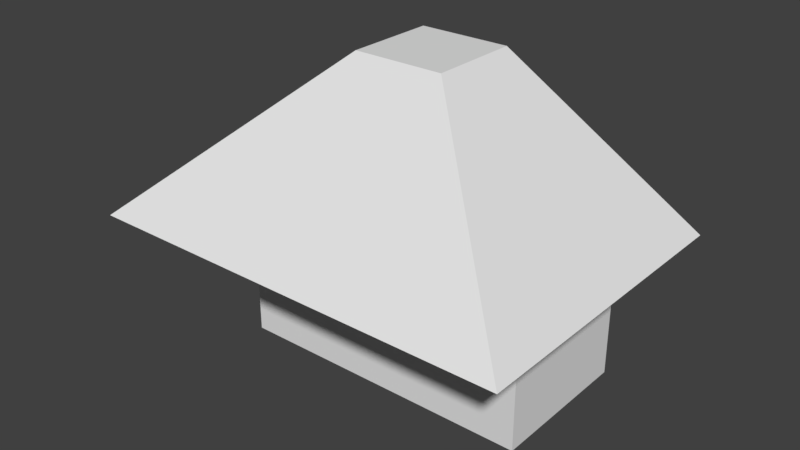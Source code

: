 # Source: autodetect_textures_3.test.blend  (saved by Blender 2.77.0; exported with 4.5.12 LTS)
import bpy
from mathutils import Matrix  # noqa: F401  (used for matrix-valued properties, if any)

bpy.ops.wm.read_factory_settings(use_empty=True)
scene = bpy.context.scene
scene.name = 'Scene'

# ---- collections
col_collection_1 = bpy.data.collections.new('Collection 1'); scene.collection.children.link(col_collection_1)

# ---- materials (node trees are filled in below, after node groups)
mat_material_brick = bpy.data.materials.new('Material_Brick')
mat_material_brick.alpha_threshold = 0.0
mat_material_brick.use_transparent_shadow = False
mat_material_brick.roughness = 0.5
mat_material_brick.line_color = (0.0, 0.0, 0.0, 1.0)
mat_roofing = bpy.data.materials.new('Roofing')
mat_roofing.alpha_threshold = 0.0
mat_roofing.use_transparent_shadow = False
mat_roofing.roughness = 0.5

# ---- material node trees

# ---- world
world_world = bpy.data.worlds.new('World'); scene.world = world_world
world_world.color = (0.05088, 0.05088, 0.05088)
world_world.use_sun_shadow = False
world_world.sun_shadow_jitter_overblur = 0.0
world_world.cycles.sampling_method = 'MANUAL'

# ---- meshes
me_cube = bpy.data.meshes.new('Cube')
me_cube.from_pydata([(-1.0, -1.0, -1.0), (-1.0, -1.0, 1.0), (-1.0, 1.0, -1.0), (-1.0, 1.0, 1.0), (3.0, -1.0, -1.0), (3.0, -1.0, 1.0), (3.0, 1.0, -1.0), (3.0, 1.0, 1.0)], [], [(1, 3, 2, 0), (3, 7, 6, 2), (7, 5, 4, 6), (5, 1, 0, 4), (0, 2, 6, 4), (5, 7, 3, 1)])
me_cube.materials.append(mat_material_brick)
me_cube.use_remesh_preserve_volume = False
me_cube.use_remesh_preserve_attributes = False
me_cube.use_mirror_vertex_groups = False
me_cube.update()
me_cube_003 = bpy.data.meshes.new('Cube.003')
me_cube_003.from_pydata([(-1.8, -2.552, -1.0), (0.4, -0.6, 1.0), (-1.8, 1.448, -1.0), (0.4, 0.6, 1.0), (3.8, -2.552, -1.0), (1.6, -0.6, 1.0), (3.8, 1.448, -1.0), (1.6, 0.6, 1.0)], [], [(1, 3, 2, 0), (3, 7, 6, 2), (7, 5, 4, 6), (5, 1, 0, 4), (0, 2, 6, 4), (5, 7, 3, 1)])
me_cube_003.materials.append(mat_roofing)
me_cube_003.use_remesh_preserve_volume = False
me_cube_003.use_remesh_preserve_attributes = False
me_cube_003.use_mirror_vertex_groups = False
me_cube_003.update()

# ---- objects
ob_house = bpy.data.objects.new('House', me_cube)
ob_roof = bpy.data.objects.new('Roof', me_cube_003)

# ---- transforms, parenting, visibility, modifiers, constraints
ob_house.location = (0.0, 0.0, 0.0)
ob_house.lineart.crease_threshold = 0.0
ob_roof.location = (0.0, 0.0, 2.0)
ob_roof.lineart.crease_threshold = 0.0

# ---- collection membership
col_collection_1.objects.link(ob_house)
col_collection_1.objects.link(ob_roof)

# ---- scene / render settings (as saved in the file)
scene.frame_start = 1; scene.frame_end = 250; scene.frame_set(1)
scene.render.engine = 'BLENDER_EEVEE_NEXT'
scene.render.resolution_percentage = 50
scene.render.dither_intensity = 0.0
scene.cycles.use_denoising = False
scene.cycles.samples = 128
scene.cycles.sampling_pattern = 'TABULATED_SOBOL'
scene.cycles.light_sampling_threshold = 0.0
scene.cycles.use_adaptive_sampling = False
scene.cycles.use_light_tree = False
scene.cycles.blur_glossy = 0.0
scene.cycles.sample_clamp_indirect = 0.0
scene.view_settings.view_transform = 'Standard'
bpy.context.view_layer.update()

# ---- added for rendering (the .blend has no active camera and no usable light): camera, sun
cam_auto = bpy.data.cameras.new('AutoCamera')
cam_auto.lens = 50.0
cam_auto.sensor_width = 36.0
cam_auto.clip_end = 1000.0
ob_auto_camera = bpy.data.objects.new('AutoCamera', cam_auto)
scene.collection.objects.link(ob_auto_camera)
ob_auto_camera.location = (8.36469, -9.38936, 6.89176)
ob_auto_camera.rotation_euler = (1.09748, -7.21219e-08, 0.694738)
scene.camera = ob_auto_camera
light_auto_sun = bpy.data.lights.new('AutoSun', 'SUN')
light_auto_sun.energy = 3.0
light_auto_sun.angle = 0.0523599
ob_auto_sun = bpy.data.objects.new('AutoSun', light_auto_sun)
scene.collection.objects.link(ob_auto_sun)
ob_auto_sun.rotation_euler = (0.872665, 0.174533, 0.523599)
bpy.context.view_layer.update()
